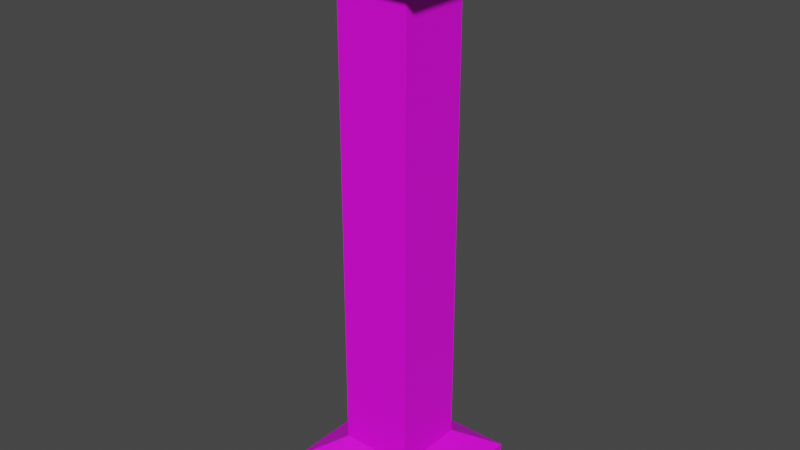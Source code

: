 # Source: Pillar.blend  (saved by Blender 2.91.10; exported with 4.5.12 LTS)
import bpy
from mathutils import Matrix  # noqa: F401  (used for matrix-valued properties, if any)

bpy.ops.wm.read_factory_settings(use_empty=True)
scene = bpy.context.scene
scene.name = 'Scene'

# ---- collections
col_collection = bpy.data.collections.new('Collection'); scene.collection.children.link(col_collection)

# ---- images (referenced by path relative to the original .blend; pixels are not part of the script)
import os
ASSET_DIR = os.environ.get("B2B_ASSET_DIR", "")  # directory of the original .blend (textures are referenced by path, not embedded)
HERE = os.path.dirname(os.path.abspath(__file__))  # packed textures are extracted next to this script under _unpacked/

def load_image(name, relpath, width, height, colorspace="sRGB"):
    """Load a texture the original file referenced (path relative to the .blend, or extracted next to this script)."""
    p = next((c for c in (os.path.join(HERE, relpath), os.path.join(ASSET_DIR, relpath)) if relpath and os.path.exists(c)), "")
    if p:
        img = bpy.data.images.load(p, check_existing=True)
        img.name = name
    else:  # same state as the original file: an image datablock whose file is absent (Cycles renders it pink)
        img = bpy.data.images.new(name, width, height)
        img.source = "FILE"
        img.filepath = "//" + (relpath or name)
    img.colorspace_settings.name = colorspace
    return img
img_untitled = load_image('Untitled', '', 1024, 1024, 'sRGB')

# ---- materials (node trees are filled in below, after node groups)
mat_material = bpy.data.materials.new('Material')
mat_material.use_transparent_shadow = False

# ---- material node trees
mat_material.use_nodes = True; mat_material.node_tree.nodes.clear()
_N = mat_material.node_tree.nodes; _L = mat_material.node_tree.links
n0 = _N.new('ShaderNodeBsdfPrincipled'); n0.name = 'Principled BSDF'; n0.location = (10, 300)
n0.distribution = 'GGX'
n0.subsurface_method = 'BURLEY'
n0.inputs[3].default_value = 1.45
n0.inputs[27].default_value = (0.0, 0.0, 0.0, 1.0)
n0.inputs[28].default_value = 1.0
n1 = _N.new('ShaderNodeOutputMaterial'); n1.name = 'Material Output'; n1.location = (300, 300)
n2 = _N.new('ShaderNodeTexImage'); n2.name = 'Image Texture'; n2.location = (-280, 280)
n2.image = img_untitled
_L.new(n0.outputs[0], n1.inputs[0])
_L.new(n2.outputs[0], n0.inputs[0])
n1.is_active_output = True

# ---- world
world_world = bpy.data.worlds.new('World'); scene.world = world_world
world_world.use_nodes = True; world_world.node_tree.nodes.clear()
_N = world_world.node_tree.nodes; _L = world_world.node_tree.links
n0 = _N.new('ShaderNodeOutputWorld'); n0.name = 'World Output'; n0.location = (300, 300)
n1 = _N.new('ShaderNodeBackground'); n1.name = 'Background'; n1.location = (10, 300)
n1.inputs[0].default_value = (0.05088, 0.05088, 0.05088, 1.0)
_L.new(n1.outputs[0], n0.inputs[0])
n0.is_active_output = True
world_world.color = (0.05088, 0.05088, 0.05088)
world_world.use_sun_shadow = False
world_world.sun_shadow_jitter_overblur = 0.0

# ---- meshes
me_cube_001 = bpy.data.meshes.new('Cube.001')
me_cube_001.from_pydata([(-1.0, -1.0, -1.0), (-1.0, -1.0, -0.5), (-1.0, 1.0, -1.0), (-1.0, 1.0, -0.5), (1.0, -1.0, -1.0), (1.0, -1.0, -0.5), (1.0, 1.0, -1.0), (1.0, 1.0, -0.5), (-0.5, -0.5, -0.2), (-0.5, 0.5, -0.2), (0.5, 0.5, -0.2), (0.5, -0.5, -0.2), (-0.5, -0.5, 6.2), (0.5, -0.5, 6.2), (-1.0, -1.0, 7.0), (-1.0, -1.0, 6.5), (-1.0, 1.0, 7.0), (-1.0, 1.0, 6.5), (1.0, -1.0, 7.0), (1.0, -1.0, 6.5), (1.0, 1.0, 7.0), (1.0, 1.0, 6.5), (-0.5, 0.5, 6.2), (0.5, 0.5, 6.2)], [], [(0, 1, 3, 2), (2, 3, 7, 6), (6, 7, 5, 4), (4, 5, 1, 0), (2, 6, 4, 0), (7, 3, 9, 10), (11, 10, 23, 13), (5, 7, 10, 11), (3, 1, 8, 9), (1, 5, 11, 8), (9, 8, 12, 22), (8, 11, 13, 12), (10, 9, 22, 23), (14, 16, 17, 15), (16, 20, 21, 17), (20, 18, 19, 21), (18, 14, 15, 19), (16, 14, 18, 20), (21, 23, 22, 17), (19, 13, 23, 21), (17, 22, 12, 15), (15, 12, 13, 19)])
_uv = me_cube_001.uv_layers.new(name='UVMap')
_uv.uv.foreach_set('vector', [0.2002, 0.8551, 0.2002, 0.8052, 0.3998, 0.8052, 0.3998, 0.8551, 0.0002051, 0.8551, 0.0002051, 0.8052, 0.1998, 0.8052, 0.1998, 0.8551, 0.4002, 0.8551, 0.4002, 0.8052, 0.5998, 0.8052, 0.5998, 0.8551, 0.6002, 0.8551, 0.6002, 0.8052, 0.7998, 0.8052, 0.7998, 0.8551, 0.8002, 0.2002, 0.9998, 0.2002, 0.9998, 0.3998, 0.8002, 0.3998, 0.1998, 0.8052, 0.0002051, 0.8052, 0.0501, 0.747, 0.1499, 0.747, 0.5499, 0.747, 0.4501, 0.747, 0.4501, 0.1083, 0.5499, 0.1083, 0.5998, 0.8052, 0.4002, 0.8052, 0.4501, 0.747, 0.5499, 0.747, 0.3998, 0.8052, 0.2002, 0.8052, 0.2501, 0.747, 0.3499, 0.747, 0.7998, 0.8052, 0.6002, 0.8052, 0.6501, 0.747, 0.7499, 0.747, 0.3499, 0.747, 0.2501, 0.747, 0.2501, 0.1083, 0.3499, 0.1083, 0.7499, 0.747, 0.6501, 0.747, 0.6501, 0.1083, 0.7499, 0.1083, 0.1499, 0.747, 0.0501, 0.747, 0.0501, 0.1083, 0.1499, 0.1083, 0.2002, 0.0002052, 0.3998, 0.0002051, 0.3998, 0.0501, 0.2002, 0.0501, 0.0002056, 0.0002052, 0.1998, 0.0002051, 0.1998, 0.0501, 0.0002056, 0.0501, 0.4002, 0.0002052, 0.5998, 0.0002051, 0.5998, 0.0501, 0.4002, 0.0501, 0.6002, 0.0002052, 0.7998, 0.0002051, 0.7998, 0.0501, 0.6002, 0.0501, 0.8002, 0.0002051, 0.9998, 0.0002052, 0.9998, 0.1998, 0.8002, 0.1998, 0.1998, 0.0501, 0.1499, 0.1083, 0.0501, 0.1083, 0.0002056, 0.0501, 0.5998, 0.0501, 0.5499, 0.1083, 0.4501, 0.1083, 0.4002, 0.0501, 0.3998, 0.0501, 0.3499, 0.1083, 0.2501, 0.1083, 0.2002, 0.0501, 0.7998, 0.0501, 0.7499, 0.1083, 0.6501, 0.1083, 0.6002, 0.0501])
me_cube_001.materials.append(mat_material)
me_cube_001.use_remesh_fix_poles = True
me_cube_001.use_remesh_preserve_attributes = False
me_cube_001.use_mirror_vertex_groups = False
me_cube_001.update()

# ---- objects
ob_pillar = bpy.data.objects.new('Pillar', me_cube_001)

# ---- transforms, parenting, visibility, modifiers, constraints
ob_pillar.location = (0.0, 0.0, 1.0)
ob_pillar.lineart.crease_threshold = 0.0

# ---- collection membership
col_collection.objects.link(ob_pillar)

# ---- scene / render settings (as saved in the file)
scene.frame_start = 1; scene.frame_end = 250; scene.frame_set(1)
scene.render.engine = 'BLENDER_EEVEE_NEXT'
scene.cycles.use_denoising = False
scene.cycles.samples = 128
scene.cycles.sampling_pattern = 'TABULATED_SOBOL'
scene.cycles.use_adaptive_sampling = False
scene.cycles.use_light_tree = False
scene.view_settings.view_transform = 'Filmic'
bpy.context.view_layer.update()

# ---- added for rendering (the .blend has no active camera and no usable light): camera, sun
cam_auto = bpy.data.cameras.new('AutoCamera')
cam_auto.lens = 50.0
cam_auto.sensor_width = 36.0
cam_auto.clip_end = 1000.0
ob_auto_camera = bpy.data.objects.new('AutoCamera', cam_auto)
scene.collection.objects.link(ob_auto_camera)
ob_auto_camera.location = (7.85079, -9.42095, 10.2806)
ob_auto_camera.rotation_euler = (1.09748, -7.21219e-08, 0.694738)
scene.camera = ob_auto_camera
light_auto_sun = bpy.data.lights.new('AutoSun', 'SUN')
light_auto_sun.energy = 3.0
light_auto_sun.angle = 0.0523599
ob_auto_sun = bpy.data.objects.new('AutoSun', light_auto_sun)
scene.collection.objects.link(ob_auto_sun)
ob_auto_sun.rotation_euler = (0.872665, 0.174533, 0.523599)
bpy.context.view_layer.update()
